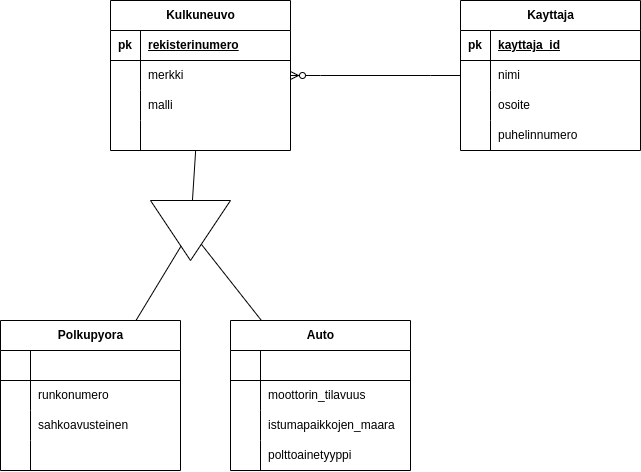

The diagram above was exported from draw.io. Its source (the exported page's mxGraphModel, read from the mxfile embedded in the PNG):
<mxGraphModel dx="988" dy="592" grid="1" gridSize="10" guides="1" tooltips="1" connect="1" arrows="1" fold="1" page="1" pageScale="1" pageWidth="850" pageHeight="1100" math="0" shadow="0" extFonts="Permanent Marker^https://fonts.googleapis.com/css?family=Permanent+Marker">
  <root>
    <mxCell id="0" />
    <mxCell id="1" parent="0" />
    <mxCell id="cQELI-GNRTg36UzDndMn-18" value="Auto" style="shape=table;startSize=30;container=1;collapsible=1;childLayout=tableLayout;fixedRows=1;rowLines=0;fontStyle=1;align=center;resizeLast=1;html=1;" parent="1" vertex="1">
      <mxGeometry x="330" y="360" width="180" height="150" as="geometry" />
    </mxCell>
    <mxCell id="cQELI-GNRTg36UzDndMn-19" value="" style="shape=tableRow;horizontal=0;startSize=0;swimlaneHead=0;swimlaneBody=0;fillColor=none;collapsible=0;dropTarget=0;points=[[0,0.5],[1,0.5]];portConstraint=eastwest;top=0;left=0;right=0;bottom=1;" parent="cQELI-GNRTg36UzDndMn-18" vertex="1">
      <mxGeometry y="30" width="180" height="30" as="geometry" />
    </mxCell>
    <mxCell id="cQELI-GNRTg36UzDndMn-20" value="" style="shape=partialRectangle;connectable=0;fillColor=none;top=0;left=0;bottom=0;right=0;fontStyle=1;overflow=hidden;whiteSpace=wrap;html=1;" parent="cQELI-GNRTg36UzDndMn-19" vertex="1">
      <mxGeometry width="30" height="30" as="geometry">
        <mxRectangle width="30" height="30" as="alternateBounds" />
      </mxGeometry>
    </mxCell>
    <mxCell id="cQELI-GNRTg36UzDndMn-21" value="" style="shape=partialRectangle;connectable=0;fillColor=none;top=0;left=0;bottom=0;right=0;align=left;spacingLeft=6;fontStyle=5;overflow=hidden;whiteSpace=wrap;html=1;" parent="cQELI-GNRTg36UzDndMn-19" vertex="1">
      <mxGeometry x="30" width="150" height="30" as="geometry">
        <mxRectangle width="150" height="30" as="alternateBounds" />
      </mxGeometry>
    </mxCell>
    <mxCell id="cQELI-GNRTg36UzDndMn-22" value="" style="shape=tableRow;horizontal=0;startSize=0;swimlaneHead=0;swimlaneBody=0;fillColor=none;collapsible=0;dropTarget=0;points=[[0,0.5],[1,0.5]];portConstraint=eastwest;top=0;left=0;right=0;bottom=0;" parent="cQELI-GNRTg36UzDndMn-18" vertex="1">
      <mxGeometry y="60" width="180" height="30" as="geometry" />
    </mxCell>
    <mxCell id="cQELI-GNRTg36UzDndMn-23" value="" style="shape=partialRectangle;connectable=0;fillColor=none;top=0;left=0;bottom=0;right=0;editable=1;overflow=hidden;whiteSpace=wrap;html=1;" parent="cQELI-GNRTg36UzDndMn-22" vertex="1">
      <mxGeometry width="30" height="30" as="geometry">
        <mxRectangle width="30" height="30" as="alternateBounds" />
      </mxGeometry>
    </mxCell>
    <mxCell id="cQELI-GNRTg36UzDndMn-24" value="moottorin_tilavuus" style="shape=partialRectangle;connectable=0;fillColor=none;top=0;left=0;bottom=0;right=0;align=left;spacingLeft=6;overflow=hidden;whiteSpace=wrap;html=1;" parent="cQELI-GNRTg36UzDndMn-22" vertex="1">
      <mxGeometry x="30" width="150" height="30" as="geometry">
        <mxRectangle width="150" height="30" as="alternateBounds" />
      </mxGeometry>
    </mxCell>
    <mxCell id="cQELI-GNRTg36UzDndMn-25" value="" style="shape=tableRow;horizontal=0;startSize=0;swimlaneHead=0;swimlaneBody=0;fillColor=none;collapsible=0;dropTarget=0;points=[[0,0.5],[1,0.5]];portConstraint=eastwest;top=0;left=0;right=0;bottom=0;" parent="cQELI-GNRTg36UzDndMn-18" vertex="1">
      <mxGeometry y="90" width="180" height="30" as="geometry" />
    </mxCell>
    <mxCell id="cQELI-GNRTg36UzDndMn-26" value="" style="shape=partialRectangle;connectable=0;fillColor=none;top=0;left=0;bottom=0;right=0;editable=1;overflow=hidden;whiteSpace=wrap;html=1;" parent="cQELI-GNRTg36UzDndMn-25" vertex="1">
      <mxGeometry width="30" height="30" as="geometry">
        <mxRectangle width="30" height="30" as="alternateBounds" />
      </mxGeometry>
    </mxCell>
    <mxCell id="cQELI-GNRTg36UzDndMn-27" value="istumapaikkojen_maara" style="shape=partialRectangle;connectable=0;fillColor=none;top=0;left=0;bottom=0;right=0;align=left;spacingLeft=6;overflow=hidden;whiteSpace=wrap;html=1;" parent="cQELI-GNRTg36UzDndMn-25" vertex="1">
      <mxGeometry x="30" width="150" height="30" as="geometry">
        <mxRectangle width="150" height="30" as="alternateBounds" />
      </mxGeometry>
    </mxCell>
    <mxCell id="cQELI-GNRTg36UzDndMn-28" value="" style="shape=tableRow;horizontal=0;startSize=0;swimlaneHead=0;swimlaneBody=0;fillColor=none;collapsible=0;dropTarget=0;points=[[0,0.5],[1,0.5]];portConstraint=eastwest;top=0;left=0;right=0;bottom=0;" parent="cQELI-GNRTg36UzDndMn-18" vertex="1">
      <mxGeometry y="120" width="180" height="30" as="geometry" />
    </mxCell>
    <mxCell id="cQELI-GNRTg36UzDndMn-29" value="" style="shape=partialRectangle;connectable=0;fillColor=none;top=0;left=0;bottom=0;right=0;editable=1;overflow=hidden;whiteSpace=wrap;html=1;" parent="cQELI-GNRTg36UzDndMn-28" vertex="1">
      <mxGeometry width="30" height="30" as="geometry">
        <mxRectangle width="30" height="30" as="alternateBounds" />
      </mxGeometry>
    </mxCell>
    <mxCell id="cQELI-GNRTg36UzDndMn-30" value="polttoainetyyppi" style="shape=partialRectangle;connectable=0;fillColor=none;top=0;left=0;bottom=0;right=0;align=left;spacingLeft=6;overflow=hidden;whiteSpace=wrap;html=1;" parent="cQELI-GNRTg36UzDndMn-28" vertex="1">
      <mxGeometry x="30" width="150" height="30" as="geometry">
        <mxRectangle width="150" height="30" as="alternateBounds" />
      </mxGeometry>
    </mxCell>
    <mxCell id="cQELI-GNRTg36UzDndMn-31" value="Polkupyora" style="shape=table;startSize=30;container=1;collapsible=1;childLayout=tableLayout;fixedRows=1;rowLines=0;fontStyle=1;align=center;resizeLast=1;html=1;" parent="1" vertex="1">
      <mxGeometry x="100" y="360" width="180" height="150" as="geometry" />
    </mxCell>
    <mxCell id="cQELI-GNRTg36UzDndMn-32" value="" style="shape=tableRow;horizontal=0;startSize=0;swimlaneHead=0;swimlaneBody=0;fillColor=none;collapsible=0;dropTarget=0;points=[[0,0.5],[1,0.5]];portConstraint=eastwest;top=0;left=0;right=0;bottom=1;" parent="cQELI-GNRTg36UzDndMn-31" vertex="1">
      <mxGeometry y="30" width="180" height="30" as="geometry" />
    </mxCell>
    <mxCell id="cQELI-GNRTg36UzDndMn-33" value="" style="shape=partialRectangle;connectable=0;fillColor=none;top=0;left=0;bottom=0;right=0;fontStyle=1;overflow=hidden;whiteSpace=wrap;html=1;" parent="cQELI-GNRTg36UzDndMn-32" vertex="1">
      <mxGeometry width="30" height="30" as="geometry">
        <mxRectangle width="30" height="30" as="alternateBounds" />
      </mxGeometry>
    </mxCell>
    <mxCell id="cQELI-GNRTg36UzDndMn-34" value="" style="shape=partialRectangle;connectable=0;fillColor=none;top=0;left=0;bottom=0;right=0;align=left;spacingLeft=6;fontStyle=5;overflow=hidden;whiteSpace=wrap;html=1;" parent="cQELI-GNRTg36UzDndMn-32" vertex="1">
      <mxGeometry x="30" width="150" height="30" as="geometry">
        <mxRectangle width="150" height="30" as="alternateBounds" />
      </mxGeometry>
    </mxCell>
    <mxCell id="cQELI-GNRTg36UzDndMn-35" value="" style="shape=tableRow;horizontal=0;startSize=0;swimlaneHead=0;swimlaneBody=0;fillColor=none;collapsible=0;dropTarget=0;points=[[0,0.5],[1,0.5]];portConstraint=eastwest;top=0;left=0;right=0;bottom=0;" parent="cQELI-GNRTg36UzDndMn-31" vertex="1">
      <mxGeometry y="60" width="180" height="30" as="geometry" />
    </mxCell>
    <mxCell id="cQELI-GNRTg36UzDndMn-36" value="" style="shape=partialRectangle;connectable=0;fillColor=none;top=0;left=0;bottom=0;right=0;editable=1;overflow=hidden;whiteSpace=wrap;html=1;" parent="cQELI-GNRTg36UzDndMn-35" vertex="1">
      <mxGeometry width="30" height="30" as="geometry">
        <mxRectangle width="30" height="30" as="alternateBounds" />
      </mxGeometry>
    </mxCell>
    <mxCell id="cQELI-GNRTg36UzDndMn-37" value="runkonumero" style="shape=partialRectangle;connectable=0;fillColor=none;top=0;left=0;bottom=0;right=0;align=left;spacingLeft=6;overflow=hidden;whiteSpace=wrap;html=1;" parent="cQELI-GNRTg36UzDndMn-35" vertex="1">
      <mxGeometry x="30" width="150" height="30" as="geometry">
        <mxRectangle width="150" height="30" as="alternateBounds" />
      </mxGeometry>
    </mxCell>
    <mxCell id="cQELI-GNRTg36UzDndMn-38" value="" style="shape=tableRow;horizontal=0;startSize=0;swimlaneHead=0;swimlaneBody=0;fillColor=none;collapsible=0;dropTarget=0;points=[[0,0.5],[1,0.5]];portConstraint=eastwest;top=0;left=0;right=0;bottom=0;" parent="cQELI-GNRTg36UzDndMn-31" vertex="1">
      <mxGeometry y="90" width="180" height="30" as="geometry" />
    </mxCell>
    <mxCell id="cQELI-GNRTg36UzDndMn-39" value="" style="shape=partialRectangle;connectable=0;fillColor=none;top=0;left=0;bottom=0;right=0;editable=1;overflow=hidden;whiteSpace=wrap;html=1;" parent="cQELI-GNRTg36UzDndMn-38" vertex="1">
      <mxGeometry width="30" height="30" as="geometry">
        <mxRectangle width="30" height="30" as="alternateBounds" />
      </mxGeometry>
    </mxCell>
    <mxCell id="cQELI-GNRTg36UzDndMn-40" value="sahkoavusteinen" style="shape=partialRectangle;connectable=0;fillColor=none;top=0;left=0;bottom=0;right=0;align=left;spacingLeft=6;overflow=hidden;whiteSpace=wrap;html=1;" parent="cQELI-GNRTg36UzDndMn-38" vertex="1">
      <mxGeometry x="30" width="150" height="30" as="geometry">
        <mxRectangle width="150" height="30" as="alternateBounds" />
      </mxGeometry>
    </mxCell>
    <mxCell id="cQELI-GNRTg36UzDndMn-41" value="" style="shape=tableRow;horizontal=0;startSize=0;swimlaneHead=0;swimlaneBody=0;fillColor=none;collapsible=0;dropTarget=0;points=[[0,0.5],[1,0.5]];portConstraint=eastwest;top=0;left=0;right=0;bottom=0;" parent="cQELI-GNRTg36UzDndMn-31" vertex="1">
      <mxGeometry y="120" width="180" height="30" as="geometry" />
    </mxCell>
    <mxCell id="cQELI-GNRTg36UzDndMn-42" value="" style="shape=partialRectangle;connectable=0;fillColor=none;top=0;left=0;bottom=0;right=0;editable=1;overflow=hidden;whiteSpace=wrap;html=1;" parent="cQELI-GNRTg36UzDndMn-41" vertex="1">
      <mxGeometry width="30" height="30" as="geometry">
        <mxRectangle width="30" height="30" as="alternateBounds" />
      </mxGeometry>
    </mxCell>
    <mxCell id="cQELI-GNRTg36UzDndMn-43" value="" style="shape=partialRectangle;connectable=0;fillColor=none;top=0;left=0;bottom=0;right=0;align=left;spacingLeft=6;overflow=hidden;whiteSpace=wrap;html=1;" parent="cQELI-GNRTg36UzDndMn-41" vertex="1">
      <mxGeometry x="30" width="150" height="30" as="geometry">
        <mxRectangle width="150" height="30" as="alternateBounds" />
      </mxGeometry>
    </mxCell>
    <mxCell id="cQELI-GNRTg36UzDndMn-44" value="Kulkuneuvo" style="shape=table;startSize=30;container=1;collapsible=1;childLayout=tableLayout;fixedRows=1;rowLines=0;fontStyle=1;align=center;resizeLast=1;html=1;" parent="1" vertex="1">
      <mxGeometry x="210" y="40" width="180" height="150" as="geometry" />
    </mxCell>
    <mxCell id="cQELI-GNRTg36UzDndMn-45" value="" style="shape=tableRow;horizontal=0;startSize=0;swimlaneHead=0;swimlaneBody=0;fillColor=none;collapsible=0;dropTarget=0;points=[[0,0.5],[1,0.5]];portConstraint=eastwest;top=0;left=0;right=0;bottom=1;" parent="cQELI-GNRTg36UzDndMn-44" vertex="1">
      <mxGeometry y="30" width="180" height="30" as="geometry" />
    </mxCell>
    <mxCell id="cQELI-GNRTg36UzDndMn-46" value="pk" style="shape=partialRectangle;connectable=0;fillColor=none;top=0;left=0;bottom=0;right=0;fontStyle=1;overflow=hidden;whiteSpace=wrap;html=1;" parent="cQELI-GNRTg36UzDndMn-45" vertex="1">
      <mxGeometry width="30" height="30" as="geometry">
        <mxRectangle width="30" height="30" as="alternateBounds" />
      </mxGeometry>
    </mxCell>
    <mxCell id="cQELI-GNRTg36UzDndMn-47" value="rekisterinumero" style="shape=partialRectangle;connectable=0;fillColor=none;top=0;left=0;bottom=0;right=0;align=left;spacingLeft=6;fontStyle=5;overflow=hidden;whiteSpace=wrap;html=1;" parent="cQELI-GNRTg36UzDndMn-45" vertex="1">
      <mxGeometry x="30" width="150" height="30" as="geometry">
        <mxRectangle width="150" height="30" as="alternateBounds" />
      </mxGeometry>
    </mxCell>
    <mxCell id="cQELI-GNRTg36UzDndMn-48" value="" style="shape=tableRow;horizontal=0;startSize=0;swimlaneHead=0;swimlaneBody=0;fillColor=none;collapsible=0;dropTarget=0;points=[[0,0.5],[1,0.5]];portConstraint=eastwest;top=0;left=0;right=0;bottom=0;" parent="cQELI-GNRTg36UzDndMn-44" vertex="1">
      <mxGeometry y="60" width="180" height="30" as="geometry" />
    </mxCell>
    <mxCell id="cQELI-GNRTg36UzDndMn-49" value="" style="shape=partialRectangle;connectable=0;fillColor=none;top=0;left=0;bottom=0;right=0;editable=1;overflow=hidden;whiteSpace=wrap;html=1;" parent="cQELI-GNRTg36UzDndMn-48" vertex="1">
      <mxGeometry width="30" height="30" as="geometry">
        <mxRectangle width="30" height="30" as="alternateBounds" />
      </mxGeometry>
    </mxCell>
    <mxCell id="cQELI-GNRTg36UzDndMn-50" value="merkki" style="shape=partialRectangle;connectable=0;fillColor=none;top=0;left=0;bottom=0;right=0;align=left;spacingLeft=6;overflow=hidden;whiteSpace=wrap;html=1;" parent="cQELI-GNRTg36UzDndMn-48" vertex="1">
      <mxGeometry x="30" width="150" height="30" as="geometry">
        <mxRectangle width="150" height="30" as="alternateBounds" />
      </mxGeometry>
    </mxCell>
    <mxCell id="cQELI-GNRTg36UzDndMn-51" value="" style="shape=tableRow;horizontal=0;startSize=0;swimlaneHead=0;swimlaneBody=0;fillColor=none;collapsible=0;dropTarget=0;points=[[0,0.5],[1,0.5]];portConstraint=eastwest;top=0;left=0;right=0;bottom=0;" parent="cQELI-GNRTg36UzDndMn-44" vertex="1">
      <mxGeometry y="90" width="180" height="30" as="geometry" />
    </mxCell>
    <mxCell id="cQELI-GNRTg36UzDndMn-52" value="" style="shape=partialRectangle;connectable=0;fillColor=none;top=0;left=0;bottom=0;right=0;editable=1;overflow=hidden;whiteSpace=wrap;html=1;" parent="cQELI-GNRTg36UzDndMn-51" vertex="1">
      <mxGeometry width="30" height="30" as="geometry">
        <mxRectangle width="30" height="30" as="alternateBounds" />
      </mxGeometry>
    </mxCell>
    <mxCell id="cQELI-GNRTg36UzDndMn-53" value="malli" style="shape=partialRectangle;connectable=0;fillColor=none;top=0;left=0;bottom=0;right=0;align=left;spacingLeft=6;overflow=hidden;whiteSpace=wrap;html=1;" parent="cQELI-GNRTg36UzDndMn-51" vertex="1">
      <mxGeometry x="30" width="150" height="30" as="geometry">
        <mxRectangle width="150" height="30" as="alternateBounds" />
      </mxGeometry>
    </mxCell>
    <mxCell id="cQELI-GNRTg36UzDndMn-54" value="" style="shape=tableRow;horizontal=0;startSize=0;swimlaneHead=0;swimlaneBody=0;fillColor=none;collapsible=0;dropTarget=0;points=[[0,0.5],[1,0.5]];portConstraint=eastwest;top=0;left=0;right=0;bottom=0;" parent="cQELI-GNRTg36UzDndMn-44" vertex="1">
      <mxGeometry y="120" width="180" height="30" as="geometry" />
    </mxCell>
    <mxCell id="cQELI-GNRTg36UzDndMn-55" value="" style="shape=partialRectangle;connectable=0;fillColor=none;top=0;left=0;bottom=0;right=0;editable=1;overflow=hidden;whiteSpace=wrap;html=1;" parent="cQELI-GNRTg36UzDndMn-54" vertex="1">
      <mxGeometry width="30" height="30" as="geometry">
        <mxRectangle width="30" height="30" as="alternateBounds" />
      </mxGeometry>
    </mxCell>
    <mxCell id="cQELI-GNRTg36UzDndMn-56" value="" style="shape=partialRectangle;connectable=0;fillColor=none;top=0;left=0;bottom=0;right=0;align=left;spacingLeft=6;overflow=hidden;whiteSpace=wrap;html=1;" parent="cQELI-GNRTg36UzDndMn-54" vertex="1">
      <mxGeometry x="30" width="150" height="30" as="geometry">
        <mxRectangle width="150" height="30" as="alternateBounds" />
      </mxGeometry>
    </mxCell>
    <mxCell id="cQELI-GNRTg36UzDndMn-57" value="" style="triangle;whiteSpace=wrap;html=1;rotation=90;" parent="1" vertex="1">
      <mxGeometry x="260" y="230" width="60" height="80" as="geometry" />
    </mxCell>
    <mxCell id="cQELI-GNRTg36UzDndMn-58" value="" style="endArrow=none;html=1;rounded=0;" parent="1" source="cQELI-GNRTg36UzDndMn-57" target="cQELI-GNRTg36UzDndMn-44" edge="1">
      <mxGeometry relative="1" as="geometry">
        <mxPoint x="390" y="270" as="sourcePoint" />
        <mxPoint x="550" y="270" as="targetPoint" />
      </mxGeometry>
    </mxCell>
    <mxCell id="cQELI-GNRTg36UzDndMn-59" value="" style="endArrow=none;html=1;rounded=0;" parent="1" source="cQELI-GNRTg36UzDndMn-57" target="cQELI-GNRTg36UzDndMn-31" edge="1">
      <mxGeometry relative="1" as="geometry">
        <mxPoint x="302" y="250" as="sourcePoint" />
        <mxPoint x="305" y="200" as="targetPoint" />
      </mxGeometry>
    </mxCell>
    <mxCell id="cQELI-GNRTg36UzDndMn-60" value="" style="endArrow=none;html=1;rounded=0;" parent="1" source="cQELI-GNRTg36UzDndMn-57" target="cQELI-GNRTg36UzDndMn-18" edge="1">
      <mxGeometry relative="1" as="geometry">
        <mxPoint x="312" y="260" as="sourcePoint" />
        <mxPoint x="315" y="210" as="targetPoint" />
      </mxGeometry>
    </mxCell>
    <mxCell id="cQELI-GNRTg36UzDndMn-61" value="Kayttaja" style="shape=table;startSize=30;container=1;collapsible=1;childLayout=tableLayout;fixedRows=1;rowLines=0;fontStyle=1;align=center;resizeLast=1;html=1;" parent="1" vertex="1">
      <mxGeometry x="560" y="40" width="180" height="150" as="geometry" />
    </mxCell>
    <mxCell id="cQELI-GNRTg36UzDndMn-62" value="" style="shape=tableRow;horizontal=0;startSize=0;swimlaneHead=0;swimlaneBody=0;fillColor=none;collapsible=0;dropTarget=0;points=[[0,0.5],[1,0.5]];portConstraint=eastwest;top=0;left=0;right=0;bottom=1;" parent="cQELI-GNRTg36UzDndMn-61" vertex="1">
      <mxGeometry y="30" width="180" height="30" as="geometry" />
    </mxCell>
    <mxCell id="cQELI-GNRTg36UzDndMn-63" value="pk" style="shape=partialRectangle;connectable=0;fillColor=none;top=0;left=0;bottom=0;right=0;fontStyle=1;overflow=hidden;whiteSpace=wrap;html=1;" parent="cQELI-GNRTg36UzDndMn-62" vertex="1">
      <mxGeometry width="30" height="30" as="geometry">
        <mxRectangle width="30" height="30" as="alternateBounds" />
      </mxGeometry>
    </mxCell>
    <mxCell id="cQELI-GNRTg36UzDndMn-64" value="kayttaja_id" style="shape=partialRectangle;connectable=0;fillColor=none;top=0;left=0;bottom=0;right=0;align=left;spacingLeft=6;fontStyle=5;overflow=hidden;whiteSpace=wrap;html=1;" parent="cQELI-GNRTg36UzDndMn-62" vertex="1">
      <mxGeometry x="30" width="150" height="30" as="geometry">
        <mxRectangle width="150" height="30" as="alternateBounds" />
      </mxGeometry>
    </mxCell>
    <mxCell id="cQELI-GNRTg36UzDndMn-65" value="" style="shape=tableRow;horizontal=0;startSize=0;swimlaneHead=0;swimlaneBody=0;fillColor=none;collapsible=0;dropTarget=0;points=[[0,0.5],[1,0.5]];portConstraint=eastwest;top=0;left=0;right=0;bottom=0;" parent="cQELI-GNRTg36UzDndMn-61" vertex="1">
      <mxGeometry y="60" width="180" height="30" as="geometry" />
    </mxCell>
    <mxCell id="cQELI-GNRTg36UzDndMn-66" value="" style="shape=partialRectangle;connectable=0;fillColor=none;top=0;left=0;bottom=0;right=0;editable=1;overflow=hidden;whiteSpace=wrap;html=1;" parent="cQELI-GNRTg36UzDndMn-65" vertex="1">
      <mxGeometry width="30" height="30" as="geometry">
        <mxRectangle width="30" height="30" as="alternateBounds" />
      </mxGeometry>
    </mxCell>
    <mxCell id="cQELI-GNRTg36UzDndMn-67" value="nimi" style="shape=partialRectangle;connectable=0;fillColor=none;top=0;left=0;bottom=0;right=0;align=left;spacingLeft=6;overflow=hidden;whiteSpace=wrap;html=1;" parent="cQELI-GNRTg36UzDndMn-65" vertex="1">
      <mxGeometry x="30" width="150" height="30" as="geometry">
        <mxRectangle width="150" height="30" as="alternateBounds" />
      </mxGeometry>
    </mxCell>
    <mxCell id="cQELI-GNRTg36UzDndMn-68" value="" style="shape=tableRow;horizontal=0;startSize=0;swimlaneHead=0;swimlaneBody=0;fillColor=none;collapsible=0;dropTarget=0;points=[[0,0.5],[1,0.5]];portConstraint=eastwest;top=0;left=0;right=0;bottom=0;" parent="cQELI-GNRTg36UzDndMn-61" vertex="1">
      <mxGeometry y="90" width="180" height="30" as="geometry" />
    </mxCell>
    <mxCell id="cQELI-GNRTg36UzDndMn-69" value="" style="shape=partialRectangle;connectable=0;fillColor=none;top=0;left=0;bottom=0;right=0;editable=1;overflow=hidden;whiteSpace=wrap;html=1;" parent="cQELI-GNRTg36UzDndMn-68" vertex="1">
      <mxGeometry width="30" height="30" as="geometry">
        <mxRectangle width="30" height="30" as="alternateBounds" />
      </mxGeometry>
    </mxCell>
    <mxCell id="cQELI-GNRTg36UzDndMn-70" value="osoite" style="shape=partialRectangle;connectable=0;fillColor=none;top=0;left=0;bottom=0;right=0;align=left;spacingLeft=6;overflow=hidden;whiteSpace=wrap;html=1;" parent="cQELI-GNRTg36UzDndMn-68" vertex="1">
      <mxGeometry x="30" width="150" height="30" as="geometry">
        <mxRectangle width="150" height="30" as="alternateBounds" />
      </mxGeometry>
    </mxCell>
    <mxCell id="cQELI-GNRTg36UzDndMn-71" value="" style="shape=tableRow;horizontal=0;startSize=0;swimlaneHead=0;swimlaneBody=0;fillColor=none;collapsible=0;dropTarget=0;points=[[0,0.5],[1,0.5]];portConstraint=eastwest;top=0;left=0;right=0;bottom=0;" parent="cQELI-GNRTg36UzDndMn-61" vertex="1">
      <mxGeometry y="120" width="180" height="30" as="geometry" />
    </mxCell>
    <mxCell id="cQELI-GNRTg36UzDndMn-72" value="" style="shape=partialRectangle;connectable=0;fillColor=none;top=0;left=0;bottom=0;right=0;editable=1;overflow=hidden;whiteSpace=wrap;html=1;" parent="cQELI-GNRTg36UzDndMn-71" vertex="1">
      <mxGeometry width="30" height="30" as="geometry">
        <mxRectangle width="30" height="30" as="alternateBounds" />
      </mxGeometry>
    </mxCell>
    <mxCell id="cQELI-GNRTg36UzDndMn-73" value="puhelinnumero" style="shape=partialRectangle;connectable=0;fillColor=none;top=0;left=0;bottom=0;right=0;align=left;spacingLeft=6;overflow=hidden;whiteSpace=wrap;html=1;" parent="cQELI-GNRTg36UzDndMn-71" vertex="1">
      <mxGeometry x="30" width="150" height="30" as="geometry">
        <mxRectangle width="150" height="30" as="alternateBounds" />
      </mxGeometry>
    </mxCell>
    <mxCell id="cQELI-GNRTg36UzDndMn-75" value="" style="edgeStyle=entityRelationEdgeStyle;fontSize=12;html=1;endArrow=ERzeroToMany;endFill=1;rounded=0;" parent="1" source="cQELI-GNRTg36UzDndMn-61" target="cQELI-GNRTg36UzDndMn-44" edge="1">
      <mxGeometry width="100" height="100" relative="1" as="geometry">
        <mxPoint x="420" y="320" as="sourcePoint" />
        <mxPoint x="520" y="220" as="targetPoint" />
      </mxGeometry>
    </mxCell>
  </root>
</mxGraphModel>